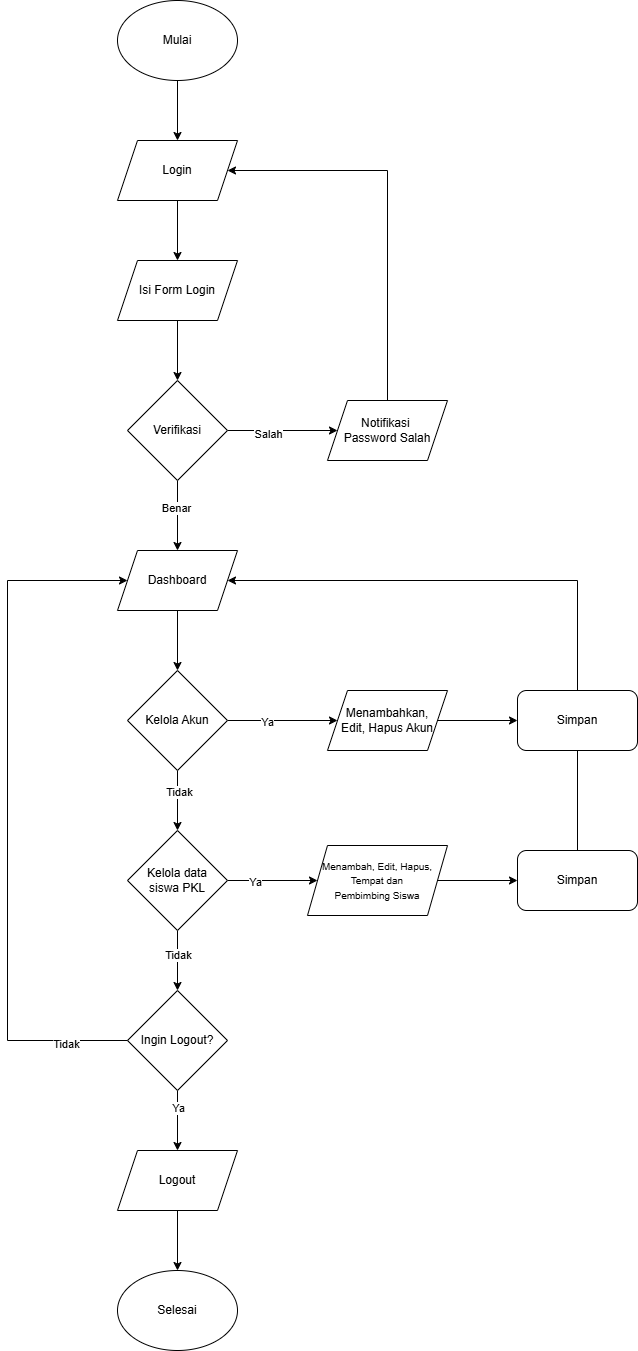

The diagram above was exported from draw.io. Its source (the exported page's mxGraphModel, read from the mxfile embedded in the PNG):
<mxGraphModel dx="946" dy="563" grid="1" gridSize="10" guides="1" tooltips="1" connect="1" arrows="1" fold="1" page="1" pageScale="1" pageWidth="850" pageHeight="1100" math="0" shadow="0">
  <root>
    <mxCell id="0" />
    <mxCell id="1" parent="0" />
    <mxCell id="Ozhz-UoYNSrEMlhgS60t-19" edge="1" parent="1" source="Ozhz-UoYNSrEMlhgS60t-1" style="edgeStyle=orthogonalEdgeStyle;rounded=0;orthogonalLoop=1;jettySize=auto;html=1;" target="Ozhz-UoYNSrEMlhgS60t-2" value="">
      <mxGeometry relative="1" as="geometry" />
    </mxCell>
    <mxCell id="Ozhz-UoYNSrEMlhgS60t-1" parent="1" style="ellipse;whiteSpace=wrap;html=1;" value="Mulai" vertex="1">
      <mxGeometry height="80" width="120" x="120" y="390" as="geometry" />
    </mxCell>
    <mxCell id="Ozhz-UoYNSrEMlhgS60t-20" edge="1" parent="1" source="Ozhz-UoYNSrEMlhgS60t-2" style="edgeStyle=orthogonalEdgeStyle;rounded=0;orthogonalLoop=1;jettySize=auto;html=1;" target="Ozhz-UoYNSrEMlhgS60t-3" value="">
      <mxGeometry relative="1" as="geometry" />
    </mxCell>
    <mxCell id="Ozhz-UoYNSrEMlhgS60t-2" parent="1" style="shape=parallelogram;perimeter=parallelogramPerimeter;whiteSpace=wrap;html=1;fixedSize=1;" value="Login" vertex="1">
      <mxGeometry height="60" width="120" x="120" y="530" as="geometry" />
    </mxCell>
    <mxCell id="Ozhz-UoYNSrEMlhgS60t-21" edge="1" parent="1" source="Ozhz-UoYNSrEMlhgS60t-3" style="edgeStyle=orthogonalEdgeStyle;rounded=0;orthogonalLoop=1;jettySize=auto;html=1;" target="Ozhz-UoYNSrEMlhgS60t-5" value="">
      <mxGeometry relative="1" as="geometry" />
    </mxCell>
    <mxCell id="Ozhz-UoYNSrEMlhgS60t-3" parent="1" style="shape=parallelogram;perimeter=parallelogramPerimeter;whiteSpace=wrap;html=1;fixedSize=1;" value="Isi Form Login&lt;span style=&quot;color: rgba(0, 0, 0, 0); font-family: monospace; font-size: 0px; text-align: start; text-wrap-mode: nowrap;&quot;&gt;%3CmxGraphModel%3E%3Croot%3E%3CmxCell%20id%3D%220%22%2F%3E%3CmxCell%20id%3D%221%22%20parent%3D%220%22%2F%3E%3CmxCell%20id%3D%222%22%20parent%3D%221%22%20style%3D%22shape%3Dparallelogram%3Bperimeter%3DparallelogramPerimeter%3BwhiteSpace%3Dwrap%3Bhtml%3D1%3BfixedSize%3D1%3B%22%20value%3D%22Login%22%20vertex%3D%221%22%3E%3CmxGeometry%20height%3D%2260%22%20width%3D%22120%22%20x%3D%22120%22%20y%3D%22530%22%20as%3D%22geometry%22%2F%3E%3C%2FmxCell%3E%3C%2Froot%3E%3C%2FmxGraphModel%3E&lt;/span&gt;" vertex="1">
      <mxGeometry height="60" width="120" x="120" y="650" as="geometry" />
    </mxCell>
    <mxCell id="Ozhz-UoYNSrEMlhgS60t-22" edge="1" parent="1" source="Ozhz-UoYNSrEMlhgS60t-5" style="edgeStyle=orthogonalEdgeStyle;rounded=0;orthogonalLoop=1;jettySize=auto;html=1;" target="Ozhz-UoYNSrEMlhgS60t-6" value="">
      <mxGeometry relative="1" as="geometry" />
    </mxCell>
    <mxCell id="Ozhz-UoYNSrEMlhgS60t-41" connectable="0" parent="Ozhz-UoYNSrEMlhgS60t-22" style="edgeLabel;html=1;align=center;verticalAlign=middle;resizable=0;points=[];" value="Salah" vertex="1">
      <mxGeometry relative="1" x="-0.27" y="-3" as="geometry">
        <mxPoint as="offset" />
      </mxGeometry>
    </mxCell>
    <mxCell id="Ozhz-UoYNSrEMlhgS60t-25" edge="1" parent="1" source="Ozhz-UoYNSrEMlhgS60t-5" style="edgeStyle=orthogonalEdgeStyle;rounded=0;orthogonalLoop=1;jettySize=auto;html=1;" target="Ozhz-UoYNSrEMlhgS60t-9" value="">
      <mxGeometry relative="1" as="geometry" />
    </mxCell>
    <mxCell id="Ozhz-UoYNSrEMlhgS60t-42" connectable="0" parent="Ozhz-UoYNSrEMlhgS60t-25" style="edgeLabel;html=1;align=center;verticalAlign=middle;resizable=0;points=[];" value="Benar" vertex="1">
      <mxGeometry relative="1" x="-0.2407" y="-2" as="geometry">
        <mxPoint as="offset" />
      </mxGeometry>
    </mxCell>
    <mxCell id="Ozhz-UoYNSrEMlhgS60t-5" parent="1" style="rhombus;whiteSpace=wrap;html=1;" value="Verifikasi" vertex="1">
      <mxGeometry height="100" width="100" x="130" y="770" as="geometry" />
    </mxCell>
    <mxCell id="Ozhz-UoYNSrEMlhgS60t-24" edge="1" parent="1" source="Ozhz-UoYNSrEMlhgS60t-6" style="edgeStyle=orthogonalEdgeStyle;rounded=0;orthogonalLoop=1;jettySize=auto;html=1;entryX=1;entryY=0.5;entryDx=0;entryDy=0;" target="Ozhz-UoYNSrEMlhgS60t-2" value="">
      <mxGeometry relative="1" as="geometry">
        <Array as="points">
          <mxPoint x="390" y="560" />
        </Array>
        <mxPoint x="390" y="680" as="targetPoint" />
      </mxGeometry>
    </mxCell>
    <mxCell id="Ozhz-UoYNSrEMlhgS60t-6" parent="1" style="shape=parallelogram;perimeter=parallelogramPerimeter;whiteSpace=wrap;html=1;fixedSize=1;" value="Notifikasi&amp;nbsp;&lt;div&gt;Password Salah&lt;/div&gt;" vertex="1">
      <mxGeometry height="60" width="120" x="330" y="790" as="geometry" />
    </mxCell>
    <mxCell id="Ozhz-UoYNSrEMlhgS60t-27" edge="1" parent="1" source="Ozhz-UoYNSrEMlhgS60t-8" style="edgeStyle=orthogonalEdgeStyle;rounded=0;orthogonalLoop=1;jettySize=auto;html=1;" target="Ozhz-UoYNSrEMlhgS60t-10" value="">
      <mxGeometry relative="1" as="geometry" />
    </mxCell>
    <mxCell id="Ozhz-UoYNSrEMlhgS60t-43" connectable="0" parent="Ozhz-UoYNSrEMlhgS60t-27" style="edgeLabel;html=1;align=center;verticalAlign=middle;resizable=0;points=[];" value="Ya" vertex="1">
      <mxGeometry relative="1" x="-0.2828" y="-1" as="geometry">
        <mxPoint as="offset" />
      </mxGeometry>
    </mxCell>
    <mxCell id="Ozhz-UoYNSrEMlhgS60t-29" edge="1" parent="1" source="Ozhz-UoYNSrEMlhgS60t-8" style="edgeStyle=orthogonalEdgeStyle;rounded=0;orthogonalLoop=1;jettySize=auto;html=1;" target="Ozhz-UoYNSrEMlhgS60t-11" value="">
      <mxGeometry relative="1" as="geometry" />
    </mxCell>
    <mxCell id="Ozhz-UoYNSrEMlhgS60t-44" connectable="0" parent="Ozhz-UoYNSrEMlhgS60t-29" style="edgeLabel;html=1;align=center;verticalAlign=middle;resizable=0;points=[];" value="Tidak" vertex="1">
      <mxGeometry relative="1" x="-0.3111" y="1" as="geometry">
        <mxPoint as="offset" />
      </mxGeometry>
    </mxCell>
    <mxCell id="Ozhz-UoYNSrEMlhgS60t-8" parent="1" style="rhombus;whiteSpace=wrap;html=1;" value="Kelola Akun" vertex="1">
      <mxGeometry height="100" width="100" x="130" y="1060" as="geometry" />
    </mxCell>
    <mxCell id="Ozhz-UoYNSrEMlhgS60t-26" edge="1" parent="1" source="Ozhz-UoYNSrEMlhgS60t-9" style="edgeStyle=orthogonalEdgeStyle;rounded=0;orthogonalLoop=1;jettySize=auto;html=1;" target="Ozhz-UoYNSrEMlhgS60t-8" value="">
      <mxGeometry relative="1" as="geometry" />
    </mxCell>
    <mxCell id="Ozhz-UoYNSrEMlhgS60t-9" parent="1" style="shape=parallelogram;perimeter=parallelogramPerimeter;whiteSpace=wrap;html=1;fixedSize=1;" value="Dashboard" vertex="1">
      <mxGeometry height="60" width="120" x="120" y="940" as="geometry" />
    </mxCell>
    <mxCell id="Ozhz-UoYNSrEMlhgS60t-28" edge="1" parent="1" source="Ozhz-UoYNSrEMlhgS60t-10" style="edgeStyle=orthogonalEdgeStyle;rounded=0;orthogonalLoop=1;jettySize=auto;html=1;" target="Ozhz-UoYNSrEMlhgS60t-13" value="">
      <mxGeometry relative="1" as="geometry" />
    </mxCell>
    <mxCell id="Ozhz-UoYNSrEMlhgS60t-10" parent="1" style="shape=parallelogram;perimeter=parallelogramPerimeter;whiteSpace=wrap;html=1;fixedSize=1;" value="Menambahkan,&lt;div&gt;Edit, Hapus Akun&lt;/div&gt;" vertex="1">
      <mxGeometry height="60" width="120" x="330" y="1080" as="geometry" />
    </mxCell>
    <mxCell id="Ozhz-UoYNSrEMlhgS60t-30" edge="1" parent="1" source="Ozhz-UoYNSrEMlhgS60t-11" style="edgeStyle=orthogonalEdgeStyle;rounded=0;orthogonalLoop=1;jettySize=auto;html=1;" target="Ozhz-UoYNSrEMlhgS60t-12" value="">
      <mxGeometry relative="1" as="geometry" />
    </mxCell>
    <mxCell id="Ozhz-UoYNSrEMlhgS60t-45" connectable="0" parent="Ozhz-UoYNSrEMlhgS60t-30" style="edgeLabel;html=1;align=center;verticalAlign=middle;resizable=0;points=[];" value="Ya" vertex="1">
      <mxGeometry relative="1" x="-0.3944" y="-1" as="geometry">
        <mxPoint as="offset" />
      </mxGeometry>
    </mxCell>
    <mxCell id="Ozhz-UoYNSrEMlhgS60t-32" edge="1" parent="1" source="Ozhz-UoYNSrEMlhgS60t-11" style="edgeStyle=orthogonalEdgeStyle;rounded=0;orthogonalLoop=1;jettySize=auto;html=1;" target="Ozhz-UoYNSrEMlhgS60t-16" value="">
      <mxGeometry relative="1" as="geometry" />
    </mxCell>
    <mxCell id="Ozhz-UoYNSrEMlhgS60t-46" connectable="0" parent="Ozhz-UoYNSrEMlhgS60t-32" style="edgeLabel;html=1;align=center;verticalAlign=middle;resizable=0;points=[];" value="Tidak" vertex="1">
      <mxGeometry relative="1" x="-0.2" as="geometry">
        <mxPoint as="offset" />
      </mxGeometry>
    </mxCell>
    <mxCell id="Ozhz-UoYNSrEMlhgS60t-11" parent="1" style="rhombus;whiteSpace=wrap;html=1;" value="Kelola data&lt;div&gt;siswa PKL&lt;/div&gt;" vertex="1">
      <mxGeometry height="100" width="100" x="130" y="1220" as="geometry" />
    </mxCell>
    <mxCell id="Ozhz-UoYNSrEMlhgS60t-31" edge="1" parent="1" source="Ozhz-UoYNSrEMlhgS60t-12" style="edgeStyle=orthogonalEdgeStyle;rounded=0;orthogonalLoop=1;jettySize=auto;html=1;" target="Ozhz-UoYNSrEMlhgS60t-14" value="">
      <mxGeometry relative="1" as="geometry" />
    </mxCell>
    <mxCell id="Ozhz-UoYNSrEMlhgS60t-12" parent="1" style="shape=parallelogram;perimeter=parallelogramPerimeter;whiteSpace=wrap;html=1;fixedSize=1;" value="&lt;font style=&quot;font-size: 10px;&quot;&gt;Menambah, Edit, Hapus, Tempat dan Pembimbing&amp;nbsp;&lt;span style=&quot;background-color: transparent; color: light-dark(rgb(0, 0, 0), rgb(255, 255, 255));&quot;&gt;Siswa&lt;/span&gt;&lt;/font&gt;" vertex="1">
      <mxGeometry height="70" width="140" x="310" y="1235" as="geometry" />
    </mxCell>
    <mxCell id="Ozhz-UoYNSrEMlhgS60t-37" edge="1" parent="1" source="Ozhz-UoYNSrEMlhgS60t-13" style="edgeStyle=orthogonalEdgeStyle;rounded=0;orthogonalLoop=1;jettySize=auto;html=1;entryX=1;entryY=0.5;entryDx=0;entryDy=0;" target="Ozhz-UoYNSrEMlhgS60t-9" value="">
      <mxGeometry relative="1" as="geometry">
        <Array as="points">
          <mxPoint x="580" y="970" />
        </Array>
        <mxPoint x="260" y="970" as="targetPoint" />
      </mxGeometry>
    </mxCell>
    <mxCell id="Ozhz-UoYNSrEMlhgS60t-13" parent="1" style="rounded=1;whiteSpace=wrap;html=1;" value="Simpan&lt;span style=&quot;color: rgba(0, 0, 0, 0); font-family: monospace; font-size: 0px; text-align: start; text-wrap-mode: nowrap;&quot;&gt;%3CmxGraphModel%3E%3Croot%3E%3CmxCell%20id%3D%220%22%2F%3E%3CmxCell%20id%3D%221%22%20parent%3D%220%22%2F%3E%3CmxCell%20id%3D%222%22%20parent%3D%221%22%20style%3D%22shape%3Dparallelogram%3Bperimeter%3DparallelogramPerimeter%3BwhiteSpace%3Dwrap%3Bhtml%3D1%3BfixedSize%3D1%3B%22%20value%3D%22Proses%20Menambahkan%26lt%3Bdiv%26gt%3BAkun%26lt%3B%2Fdiv%26gt%3B%22%20vertex%3D%221%22%3E%3CmxGeometry%20height%3D%2260%22%20width%3D%22120%22%20x%3D%22330%22%20y%3D%221080%22%20as%3D%22geometry%22%2F%3E%3C%2FmxCell%3E%3C%2Froot%3E%3C%2FmxGraphModel%3E&lt;/span&gt;" vertex="1">
      <mxGeometry height="60" width="120" x="520" y="1080" as="geometry" />
    </mxCell>
    <mxCell id="Ozhz-UoYNSrEMlhgS60t-35" edge="1" parent="1" source="Ozhz-UoYNSrEMlhgS60t-14" style="edgeStyle=orthogonalEdgeStyle;rounded=0;orthogonalLoop=1;jettySize=auto;html=1;endArrow=none;endFill=0;" target="Ozhz-UoYNSrEMlhgS60t-13" value="">
      <mxGeometry relative="1" as="geometry" />
    </mxCell>
    <mxCell id="Ozhz-UoYNSrEMlhgS60t-14" parent="1" style="rounded=1;whiteSpace=wrap;html=1;" value="Simpan&lt;span style=&quot;color: rgba(0, 0, 0, 0); font-family: monospace; font-size: 0px; text-align: start; text-wrap-mode: nowrap;&quot;&gt;%3CmxGraphModel%3E%3Croot%3E%3CmxCell%20id%3D%220%22%2F%3E%3CmxCell%20id%3D%221%22%20parent%3D%220%22%2F%3E%3CmxCell%20id%3D%222%22%20parent%3D%221%22%20style%3D%22shape%3Dparallelogram%3Bperimeter%3DparallelogramPerimeter%3BwhiteSpace%3Dwrap%3Bhtml%3D1%3BfixedSize%3D1%3B%22%20value%3D%22Proses%20Menambahkan%26lt%3Bdiv%26gt%3BAkun%26lt%3B%2Fdiv%26gt%3B%22%20vertex%3D%221%22%3E%3CmxGeometry%20height%3D%2260%22%20width%3D%22120%22%20x%3D%22330%22%20y%3D%221080%22%20as%3D%22geometry%22%2F%3E%3C%2FmxCell%3E%3C%2Froot%3E%3C%2FmxGraphModel%3E&lt;/span&gt;" vertex="1">
      <mxGeometry height="60" width="120" x="520" y="1240" as="geometry" />
    </mxCell>
    <mxCell id="Ozhz-UoYNSrEMlhgS60t-33" edge="1" parent="1" source="Ozhz-UoYNSrEMlhgS60t-16" style="edgeStyle=orthogonalEdgeStyle;rounded=0;orthogonalLoop=1;jettySize=auto;html=1;" target="Ozhz-UoYNSrEMlhgS60t-17" value="">
      <mxGeometry relative="1" as="geometry" />
    </mxCell>
    <mxCell id="Ozhz-UoYNSrEMlhgS60t-47" connectable="0" parent="Ozhz-UoYNSrEMlhgS60t-33" style="edgeLabel;html=1;align=center;verticalAlign=middle;resizable=0;points=[];" value="Ya" vertex="1">
      <mxGeometry relative="1" x="-0.4222" as="geometry">
        <mxPoint as="offset" />
      </mxGeometry>
    </mxCell>
    <mxCell id="Ozhz-UoYNSrEMlhgS60t-16" parent="1" style="rhombus;whiteSpace=wrap;html=1;" value="Ingin Logout?" vertex="1">
      <mxGeometry height="100" width="100" x="130" y="1380" as="geometry" />
    </mxCell>
    <mxCell id="Ozhz-UoYNSrEMlhgS60t-34" edge="1" parent="1" source="Ozhz-UoYNSrEMlhgS60t-17" style="edgeStyle=orthogonalEdgeStyle;rounded=0;orthogonalLoop=1;jettySize=auto;html=1;" target="Ozhz-UoYNSrEMlhgS60t-18" value="">
      <mxGeometry relative="1" as="geometry" />
    </mxCell>
    <mxCell id="Ozhz-UoYNSrEMlhgS60t-39" edge="1" parent="1" source="Ozhz-UoYNSrEMlhgS60t-16" style="edgeStyle=orthogonalEdgeStyle;rounded=0;orthogonalLoop=1;jettySize=auto;html=1;exitX=0;exitY=0.5;exitDx=0;exitDy=0;" target="Ozhz-UoYNSrEMlhgS60t-9" value="">
      <mxGeometry relative="1" as="geometry">
        <Array as="points">
          <mxPoint x="10" y="1430" />
          <mxPoint x="10" y="970" />
        </Array>
        <mxPoint x="20" y="960" as="targetPoint" />
      </mxGeometry>
    </mxCell>
    <mxCell id="EwFx8i5wY_rUdLU2MKXn-1" connectable="0" parent="Ozhz-UoYNSrEMlhgS60t-39" style="edgeLabel;html=1;align=center;verticalAlign=middle;resizable=0;points=[];" value="Tidak" vertex="1">
      <mxGeometry relative="1" x="-0.8242" y="3" as="geometry">
        <mxPoint as="offset" />
      </mxGeometry>
    </mxCell>
    <mxCell id="Ozhz-UoYNSrEMlhgS60t-17" parent="1" style="shape=parallelogram;perimeter=parallelogramPerimeter;whiteSpace=wrap;html=1;fixedSize=1;" value="Logout" vertex="1">
      <mxGeometry height="60" width="120" x="120" y="1540" as="geometry" />
    </mxCell>
    <mxCell id="Ozhz-UoYNSrEMlhgS60t-18" parent="1" style="ellipse;whiteSpace=wrap;html=1;" value="Selesai" vertex="1">
      <mxGeometry height="80" width="120" x="120" y="1660" as="geometry" />
    </mxCell>
  </root>
</mxGraphModel>